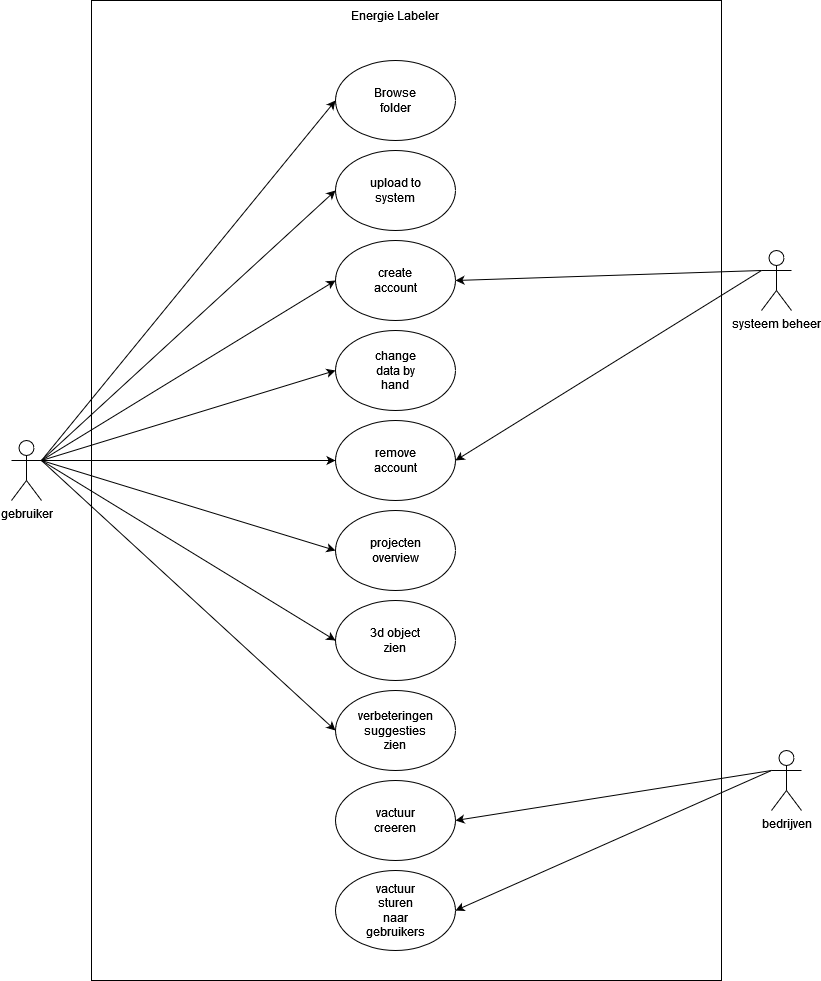

The diagram above was exported from draw.io. Its source (the exported page's mxGraphModel, read from the mxfile embedded in the PNG):
<mxGraphModel dx="1195" dy="628" grid="1" gridSize="10" guides="1" tooltips="1" connect="1" arrows="1" fold="1" page="1" pageScale="1" pageWidth="827" pageHeight="1169" math="0" shadow="0">
  <root>
    <mxCell id="WIyWlLk6GJQsqaUBKTNV-0" />
    <mxCell id="WIyWlLk6GJQsqaUBKTNV-1" parent="WIyWlLk6GJQsqaUBKTNV-0" />
    <mxCell id="eclldo6Wd7HN_Z3domT9-6" value="" style="rounded=0;whiteSpace=wrap;html=1;" vertex="1" parent="WIyWlLk6GJQsqaUBKTNV-1">
      <mxGeometry x="110" y="20" width="630" height="980" as="geometry" />
    </mxCell>
    <mxCell id="eclldo6Wd7HN_Z3domT9-7" value="Energie Labeler" style="text;html=1;align=center;verticalAlign=middle;whiteSpace=wrap;rounded=0;" vertex="1" parent="WIyWlLk6GJQsqaUBKTNV-1">
      <mxGeometry x="366" y="20" width="96" height="30" as="geometry" />
    </mxCell>
    <mxCell id="eclldo6Wd7HN_Z3domT9-8" value="" style="ellipse;whiteSpace=wrap;html=1;" vertex="1" parent="WIyWlLk6GJQsqaUBKTNV-1">
      <mxGeometry x="354" y="80" width="120" height="80" as="geometry" />
    </mxCell>
    <mxCell id="eclldo6Wd7HN_Z3domT9-9" value="Browse folder" style="text;html=1;align=center;verticalAlign=middle;whiteSpace=wrap;rounded=0;" vertex="1" parent="WIyWlLk6GJQsqaUBKTNV-1">
      <mxGeometry x="384" y="105" width="60" height="30" as="geometry" />
    </mxCell>
    <mxCell id="eclldo6Wd7HN_Z3domT9-11" value="" style="ellipse;whiteSpace=wrap;html=1;" vertex="1" parent="WIyWlLk6GJQsqaUBKTNV-1">
      <mxGeometry x="354" y="170" width="120" height="80" as="geometry" />
    </mxCell>
    <mxCell id="eclldo6Wd7HN_Z3domT9-12" value="upload to system" style="text;html=1;align=center;verticalAlign=middle;whiteSpace=wrap;rounded=0;" vertex="1" parent="WIyWlLk6GJQsqaUBKTNV-1">
      <mxGeometry x="384" y="195" width="60" height="30" as="geometry" />
    </mxCell>
    <mxCell id="eclldo6Wd7HN_Z3domT9-17" value="" style="ellipse;whiteSpace=wrap;html=1;" vertex="1" parent="WIyWlLk6GJQsqaUBKTNV-1">
      <mxGeometry x="354" y="260" width="120" height="80" as="geometry" />
    </mxCell>
    <mxCell id="eclldo6Wd7HN_Z3domT9-18" value="create account" style="text;html=1;align=center;verticalAlign=middle;whiteSpace=wrap;rounded=0;" vertex="1" parent="WIyWlLk6GJQsqaUBKTNV-1">
      <mxGeometry x="384" y="285" width="60" height="30" as="geometry" />
    </mxCell>
    <mxCell id="eclldo6Wd7HN_Z3domT9-19" value="" style="ellipse;whiteSpace=wrap;html=1;" vertex="1" parent="WIyWlLk6GJQsqaUBKTNV-1">
      <mxGeometry x="354" y="350" width="120" height="80" as="geometry" />
    </mxCell>
    <mxCell id="eclldo6Wd7HN_Z3domT9-20" value="change data by hand" style="text;html=1;align=center;verticalAlign=middle;whiteSpace=wrap;rounded=0;" vertex="1" parent="WIyWlLk6GJQsqaUBKTNV-1">
      <mxGeometry x="384" y="375" width="60" height="30" as="geometry" />
    </mxCell>
    <mxCell id="eclldo6Wd7HN_Z3domT9-21" value="" style="ellipse;whiteSpace=wrap;html=1;" vertex="1" parent="WIyWlLk6GJQsqaUBKTNV-1">
      <mxGeometry x="354" y="440" width="120" height="80" as="geometry" />
    </mxCell>
    <mxCell id="eclldo6Wd7HN_Z3domT9-22" value="remove account" style="text;html=1;align=center;verticalAlign=middle;whiteSpace=wrap;rounded=0;" vertex="1" parent="WIyWlLk6GJQsqaUBKTNV-1">
      <mxGeometry x="384" y="465" width="60" height="30" as="geometry" />
    </mxCell>
    <mxCell id="eclldo6Wd7HN_Z3domT9-23" value="" style="ellipse;whiteSpace=wrap;html=1;" vertex="1" parent="WIyWlLk6GJQsqaUBKTNV-1">
      <mxGeometry x="354" y="530" width="120" height="80" as="geometry" />
    </mxCell>
    <mxCell id="eclldo6Wd7HN_Z3domT9-24" value="projecten overview" style="text;html=1;align=center;verticalAlign=middle;whiteSpace=wrap;rounded=0;" vertex="1" parent="WIyWlLk6GJQsqaUBKTNV-1">
      <mxGeometry x="384" y="555" width="60" height="30" as="geometry" />
    </mxCell>
    <mxCell id="eclldo6Wd7HN_Z3domT9-25" value="" style="ellipse;whiteSpace=wrap;html=1;" vertex="1" parent="WIyWlLk6GJQsqaUBKTNV-1">
      <mxGeometry x="354" y="620" width="120" height="80" as="geometry" />
    </mxCell>
    <mxCell id="eclldo6Wd7HN_Z3domT9-26" value="3d object zien" style="text;html=1;align=center;verticalAlign=middle;whiteSpace=wrap;rounded=0;" vertex="1" parent="WIyWlLk6GJQsqaUBKTNV-1">
      <mxGeometry x="384" y="645" width="60" height="30" as="geometry" />
    </mxCell>
    <mxCell id="eclldo6Wd7HN_Z3domT9-27" value="" style="ellipse;whiteSpace=wrap;html=1;" vertex="1" parent="WIyWlLk6GJQsqaUBKTNV-1">
      <mxGeometry x="354" y="710" width="120" height="80" as="geometry" />
    </mxCell>
    <mxCell id="eclldo6Wd7HN_Z3domT9-28" value="verbeteringen suggesties zien" style="text;html=1;align=center;verticalAlign=middle;whiteSpace=wrap;rounded=0;" vertex="1" parent="WIyWlLk6GJQsqaUBKTNV-1">
      <mxGeometry x="384" y="735" width="60" height="30" as="geometry" />
    </mxCell>
    <mxCell id="eclldo6Wd7HN_Z3domT9-31" value="" style="ellipse;whiteSpace=wrap;html=1;" vertex="1" parent="WIyWlLk6GJQsqaUBKTNV-1">
      <mxGeometry x="354" y="800" width="120" height="80" as="geometry" />
    </mxCell>
    <mxCell id="eclldo6Wd7HN_Z3domT9-32" value="vactuur creeren" style="text;html=1;align=center;verticalAlign=middle;whiteSpace=wrap;rounded=0;" vertex="1" parent="WIyWlLk6GJQsqaUBKTNV-1">
      <mxGeometry x="384" y="825" width="60" height="30" as="geometry" />
    </mxCell>
    <mxCell id="eclldo6Wd7HN_Z3domT9-33" value="" style="ellipse;whiteSpace=wrap;html=1;" vertex="1" parent="WIyWlLk6GJQsqaUBKTNV-1">
      <mxGeometry x="354" y="890" width="120" height="80" as="geometry" />
    </mxCell>
    <mxCell id="eclldo6Wd7HN_Z3domT9-34" value="vactuur sturen naar gebruikers" style="text;html=1;align=center;verticalAlign=middle;whiteSpace=wrap;rounded=0;" vertex="1" parent="WIyWlLk6GJQsqaUBKTNV-1">
      <mxGeometry x="384" y="915" width="60" height="30" as="geometry" />
    </mxCell>
    <mxCell id="eclldo6Wd7HN_Z3domT9-35" value="gebruiker" style="shape=umlActor;verticalLabelPosition=bottom;verticalAlign=top;html=1;outlineConnect=0;" vertex="1" parent="WIyWlLk6GJQsqaUBKTNV-1">
      <mxGeometry x="30" y="460" width="30" height="60" as="geometry" />
    </mxCell>
    <mxCell id="eclldo6Wd7HN_Z3domT9-36" value="" style="endArrow=classic;html=1;rounded=0;entryX=0;entryY=0.5;entryDx=0;entryDy=0;exitX=1;exitY=0.3333333333333333;exitDx=0;exitDy=0;exitPerimeter=0;" edge="1" parent="WIyWlLk6GJQsqaUBKTNV-1" source="eclldo6Wd7HN_Z3domT9-35" target="eclldo6Wd7HN_Z3domT9-8">
      <mxGeometry width="50" height="50" relative="1" as="geometry">
        <mxPoint x="290" y="260" as="sourcePoint" />
        <mxPoint x="340" y="210" as="targetPoint" />
      </mxGeometry>
    </mxCell>
    <mxCell id="eclldo6Wd7HN_Z3domT9-37" value="" style="endArrow=classic;html=1;rounded=0;entryX=0;entryY=0.5;entryDx=0;entryDy=0;exitX=1;exitY=0.3333333333333333;exitDx=0;exitDy=0;exitPerimeter=0;" edge="1" parent="WIyWlLk6GJQsqaUBKTNV-1" source="eclldo6Wd7HN_Z3domT9-35" target="eclldo6Wd7HN_Z3domT9-11">
      <mxGeometry width="50" height="50" relative="1" as="geometry">
        <mxPoint x="70" y="375" as="sourcePoint" />
        <mxPoint x="354" y="205" as="targetPoint" />
      </mxGeometry>
    </mxCell>
    <mxCell id="eclldo6Wd7HN_Z3domT9-38" value="" style="endArrow=classic;html=1;rounded=0;entryX=0;entryY=0.5;entryDx=0;entryDy=0;exitX=1;exitY=0.3333333333333333;exitDx=0;exitDy=0;exitPerimeter=0;" edge="1" parent="WIyWlLk6GJQsqaUBKTNV-1" source="eclldo6Wd7HN_Z3domT9-35" target="eclldo6Wd7HN_Z3domT9-17">
      <mxGeometry width="50" height="50" relative="1" as="geometry">
        <mxPoint x="90" y="310" as="sourcePoint" />
        <mxPoint x="374" y="140" as="targetPoint" />
      </mxGeometry>
    </mxCell>
    <mxCell id="eclldo6Wd7HN_Z3domT9-39" value="" style="endArrow=classic;html=1;rounded=0;entryX=0;entryY=0.5;entryDx=0;entryDy=0;exitX=1;exitY=0.3333333333333333;exitDx=0;exitDy=0;exitPerimeter=0;" edge="1" parent="WIyWlLk6GJQsqaUBKTNV-1" source="eclldo6Wd7HN_Z3domT9-35" target="eclldo6Wd7HN_Z3domT9-19">
      <mxGeometry width="50" height="50" relative="1" as="geometry">
        <mxPoint x="60" y="290" as="sourcePoint" />
        <mxPoint x="384" y="150" as="targetPoint" />
      </mxGeometry>
    </mxCell>
    <mxCell id="eclldo6Wd7HN_Z3domT9-40" value="" style="endArrow=classic;html=1;rounded=0;entryX=0;entryY=0.5;entryDx=0;entryDy=0;exitX=1;exitY=0.3333333333333333;exitDx=0;exitDy=0;exitPerimeter=0;" edge="1" parent="WIyWlLk6GJQsqaUBKTNV-1" source="eclldo6Wd7HN_Z3domT9-35" target="eclldo6Wd7HN_Z3domT9-21">
      <mxGeometry width="50" height="50" relative="1" as="geometry">
        <mxPoint x="290" y="410" as="sourcePoint" />
        <mxPoint x="340" y="360" as="targetPoint" />
      </mxGeometry>
    </mxCell>
    <mxCell id="eclldo6Wd7HN_Z3domT9-41" value="systeem beheer" style="shape=umlActor;verticalLabelPosition=bottom;verticalAlign=top;html=1;outlineConnect=0;" vertex="1" parent="WIyWlLk6GJQsqaUBKTNV-1">
      <mxGeometry x="780" y="270" width="30" height="60" as="geometry" />
    </mxCell>
    <mxCell id="eclldo6Wd7HN_Z3domT9-42" value="" style="endArrow=classic;html=1;rounded=0;entryX=1;entryY=0.5;entryDx=0;entryDy=0;exitX=0;exitY=0.3333333333333333;exitDx=0;exitDy=0;exitPerimeter=0;" edge="1" parent="WIyWlLk6GJQsqaUBKTNV-1" source="eclldo6Wd7HN_Z3domT9-41" target="eclldo6Wd7HN_Z3domT9-17">
      <mxGeometry width="50" height="50" relative="1" as="geometry">
        <mxPoint x="290" y="330" as="sourcePoint" />
        <mxPoint x="340" y="280" as="targetPoint" />
      </mxGeometry>
    </mxCell>
    <mxCell id="eclldo6Wd7HN_Z3domT9-43" value="" style="endArrow=classic;html=1;rounded=0;entryX=1;entryY=0.5;entryDx=0;entryDy=0;exitX=0;exitY=0.3333333333333333;exitDx=0;exitDy=0;exitPerimeter=0;" edge="1" parent="WIyWlLk6GJQsqaUBKTNV-1" source="eclldo6Wd7HN_Z3domT9-41" target="eclldo6Wd7HN_Z3domT9-21">
      <mxGeometry width="50" height="50" relative="1" as="geometry">
        <mxPoint x="790" y="300" as="sourcePoint" />
        <mxPoint x="484" y="310" as="targetPoint" />
      </mxGeometry>
    </mxCell>
    <mxCell id="eclldo6Wd7HN_Z3domT9-44" value="" style="endArrow=classic;html=1;rounded=0;entryX=0;entryY=0.5;entryDx=0;entryDy=0;exitX=1;exitY=0.3333333333333333;exitDx=0;exitDy=0;exitPerimeter=0;" edge="1" parent="WIyWlLk6GJQsqaUBKTNV-1" source="eclldo6Wd7HN_Z3domT9-35" target="eclldo6Wd7HN_Z3domT9-23">
      <mxGeometry width="50" height="50" relative="1" as="geometry">
        <mxPoint x="70" y="300" as="sourcePoint" />
        <mxPoint x="364" y="490" as="targetPoint" />
      </mxGeometry>
    </mxCell>
    <mxCell id="eclldo6Wd7HN_Z3domT9-46" value="bedrijven" style="shape=umlActor;verticalLabelPosition=bottom;verticalAlign=top;html=1;outlineConnect=0;" vertex="1" parent="WIyWlLk6GJQsqaUBKTNV-1">
      <mxGeometry x="790" y="770" width="30" height="60" as="geometry" />
    </mxCell>
    <mxCell id="eclldo6Wd7HN_Z3domT9-47" value="" style="endArrow=classic;html=1;rounded=0;entryX=1;entryY=0.5;entryDx=0;entryDy=0;exitX=0;exitY=0.3333333333333333;exitDx=0;exitDy=0;exitPerimeter=0;" edge="1" parent="WIyWlLk6GJQsqaUBKTNV-1" source="eclldo6Wd7HN_Z3domT9-46" target="eclldo6Wd7HN_Z3domT9-33">
      <mxGeometry width="50" height="50" relative="1" as="geometry">
        <mxPoint x="796" y="810" as="sourcePoint" />
        <mxPoint x="490" y="1000" as="targetPoint" />
      </mxGeometry>
    </mxCell>
    <mxCell id="eclldo6Wd7HN_Z3domT9-48" value="" style="endArrow=classic;html=1;rounded=0;entryX=1;entryY=0.5;entryDx=0;entryDy=0;exitX=0;exitY=0.3333333333333333;exitDx=0;exitDy=0;exitPerimeter=0;" edge="1" parent="WIyWlLk6GJQsqaUBKTNV-1" source="eclldo6Wd7HN_Z3domT9-46" target="eclldo6Wd7HN_Z3domT9-31">
      <mxGeometry width="50" height="50" relative="1" as="geometry">
        <mxPoint x="800" y="800" as="sourcePoint" />
        <mxPoint x="484" y="940" as="targetPoint" />
      </mxGeometry>
    </mxCell>
    <mxCell id="eclldo6Wd7HN_Z3domT9-49" value="" style="endArrow=classic;html=1;rounded=0;entryX=0;entryY=0.5;entryDx=0;entryDy=0;exitX=1;exitY=0.3333333333333333;exitDx=0;exitDy=0;exitPerimeter=0;" edge="1" parent="WIyWlLk6GJQsqaUBKTNV-1" source="eclldo6Wd7HN_Z3domT9-35" target="eclldo6Wd7HN_Z3domT9-25">
      <mxGeometry width="50" height="50" relative="1" as="geometry">
        <mxPoint x="70" y="490" as="sourcePoint" />
        <mxPoint x="364" y="580" as="targetPoint" />
      </mxGeometry>
    </mxCell>
    <mxCell id="eclldo6Wd7HN_Z3domT9-50" value="" style="endArrow=classic;html=1;rounded=0;entryX=0;entryY=0.5;entryDx=0;entryDy=0;exitX=1;exitY=0.3333333333333333;exitDx=0;exitDy=0;exitPerimeter=0;" edge="1" parent="WIyWlLk6GJQsqaUBKTNV-1" source="eclldo6Wd7HN_Z3domT9-35" target="eclldo6Wd7HN_Z3domT9-27">
      <mxGeometry width="50" height="50" relative="1" as="geometry">
        <mxPoint x="80" y="500" as="sourcePoint" />
        <mxPoint x="374" y="590" as="targetPoint" />
      </mxGeometry>
    </mxCell>
  </root>
</mxGraphModel>